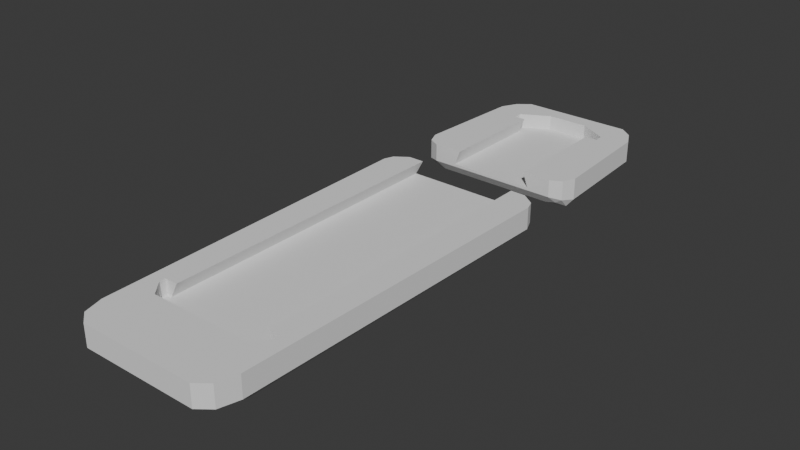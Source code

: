 # Source: ab-pads.blend  (saved by Blender 4.0.36; exported with 4.5.12 LTS)
import bpy
from mathutils import Matrix  # noqa: F401  (used for matrix-valued properties, if any)

bpy.ops.wm.read_factory_settings(use_empty=True)
scene = bpy.context.scene
scene.name = 'Scene'

# ---- collections
col_collection = bpy.data.collections.new('Collection'); scene.collection.children.link(col_collection)

# ---- world
world_world = bpy.data.worlds.new('World'); scene.world = world_world
world_world.use_nodes = True; world_world.node_tree.nodes.clear()
_N = world_world.node_tree.nodes; _L = world_world.node_tree.links
n0 = _N.new('ShaderNodeOutputWorld'); n0.name = 'World Output'; n0.location = (300, 300)
n1 = _N.new('ShaderNodeBackground'); n1.name = 'Background'; n1.location = (10, 300)
n1.inputs[0].default_value = (0.05088, 0.05088, 0.05088, 1.0)
_L.new(n1.outputs[0], n0.inputs[0])
n0.is_active_output = True
world_world.color = (0.05088, 0.05088, 0.05088)
world_world.use_sun_shadow = False
world_world.sun_shadow_jitter_overblur = 0.0

# ---- meshes
me_cube_005 = bpy.data.meshes.new('Cube.005')
me_cube_005.from_pydata([(-0.7059, -0.8705, -0.8518), (0.6201, -0.564, 0.1792), (-0.9265, -0.7185, -0.8518), (-1.008, 1.01, -0.8518), (-0.5951, -0.564, 0.1792), (-0.8082, 1.106, -0.8518), (0.9265, -0.7185, -0.8518), (0.7059, -0.8705, -0.8518), (0.8082, 1.106, -0.8518), (1.008, 1.01, -0.8518), (-0.8473, -0.6647, 1.148), (-0.9265, -0.7185, 0.614), (-0.6571, -0.8216, 1.148), (-0.7059, -0.8705, 0.614), (-0.7371, 1.045, 1.148), (-0.8082, 1.106, 0.3355), (-0.9174, 0.9522, 1.148), (-1.008, 1.01, 0.614), (0.7313, -0.8216, 1.148), (0.7059, -0.8705, 0.614), (0.8491, -0.6783, 1.148), (0.9265, -0.7185, 0.614), (0.9156, 0.9659, 1.148), (1.008, 1.01, 0.614), (0.8074, 1.045, 1.148), (0.8082, 1.106, 0.3355), (0.712, -0.4557, 0.1792), (-0.7075, -0.4557, 0.1792), (0.7726, -0.4557, 0.1792), (0.7726, -0.4877, 0.1792), (-0.7726, -0.4877, 0.1792), (-0.7726, -0.4557, 0.1792), (-0.7117, 1.106, 0.1792), (-0.6283, 1.106, -0.8518), (0.613, 1.106, -0.8518), (0.7116, 1.106, 0.1792), (0.6131, -0.4557, -0.8518), (0.7726, -0.4877, -0.8518), (0.7726, -0.4557, -0.8518), (0.6201, -0.564, -0.8518), (-0.7726, -0.4557, -0.8518), (-0.7726, -0.4877, -0.8518), (-0.6241, -0.4557, -0.8518), (-0.5951, -0.564, -0.8518), (0.8577, -0.8196, -0.8518), (0.8577, -0.8196, 0.614), (-0.8577, -0.8196, -0.8518), (-0.8577, -0.8196, 0.614), (-0.9663, 1.058, -0.8518), (-0.9663, 1.058, 0.4747), (0.9663, 1.058, 0.4747), (0.9663, 1.058, -0.8518)], [], [(49, 48, 3, 17), (50, 51, 8, 25), (7, 19, 13, 0), (14, 16, 10, 12, 18, 20, 22, 24), (45, 44, 6, 21), (2, 11, 17, 3), (5, 15, 25, 8, 34, 35, 32, 33), (9, 23, 21, 6), (12, 11, 47), (16, 14, 17), (24, 22, 23), (20, 18, 21), (10, 16, 17, 11), (18, 12, 13, 19), (21, 23, 22, 20), (25, 15, 14, 24), (46, 47, 11, 2), (8, 51, 9, 6, 44, 7, 0, 46, 2, 3, 48, 5, 33, 42, 40, 41, 43, 39, 37, 38, 36, 34), (1, 4, 30, 31, 27, 32, 35, 26, 28, 29), (32, 27, 42, 33), (39, 43, 4, 1), (41, 30, 4, 43), (37, 29, 28, 38), (39, 1, 29, 37), (38, 28, 26, 36), (40, 31, 30, 41), (42, 27, 31, 40), (26, 35, 34, 36), (17, 14, 49), (23, 50, 24), (21, 18, 45), (11, 12, 10), (19, 7, 44, 45), (0, 13, 47, 46), (15, 5, 48, 49), (23, 9, 51, 50), (24, 50, 25), (47, 13, 12), (45, 18, 19), (49, 14, 15)])
_uv = me_cube_005.uv_layers.new(name='UVMap')
_uv.uv.foreach_set('vector', [0.6134, 0.25, 0.375, 0.25, 0.375, 0.231, 0.6134, 0.231, 0.6134, 0.5, 0.375, 0.5, 0.375, 0.481, 0.6134, 0.481, 0.375, 0.769, 0.6134, 0.769, 0.6134, 0.981, 0.375, 0.981, 0.8502, 0.5125, 0.8657, 0.5252, 0.8652, 0.7244, 0.8486, 0.7384, 0.6502, 0.7384, 0.6375, 0.7261, 0.6369, 0.5232, 0.6483, 0.5128, 0.6134, 0.75, 0.375, 0.75, 0.375, 0.731, 0.6134, 0.731, 0.375, 0.01901, 0.6134, 0.01901, 0.6134, 0.231, 0.375, 0.231, 0.375, 0.269, 0.6134, 0.269, 0.6134, 0.481, 0.375, 0.481, 0.375, 0.4543, 0.5427, 0.4552, 0.5427, 0.2937, 0.375, 0.2946, 0.375, 0.519, 0.6134, 0.519, 0.6134, 0.731, 0.375, 0.731, 0.8486, 0.7384, 0.875, 0.731, 0.8655, 0.7405, 0.8657, 0.5252, 0.8502, 0.5125, 0.875, 0.519, 0.6483, 0.5128, 0.6369, 0.5232, 0.625, 0.519, 0.6375, 0.7261, 0.6502, 0.7384, 0.625, 0.731, 0.8652, 0.7244, 0.8657, 0.5252, 0.875, 0.519, 0.875, 0.731, 0.6502, 0.7384, 0.8486, 0.7384, 0.856, 0.75, 0.644, 0.75, 0.6134, 0.731, 0.6134, 0.519, 0.6369, 0.5232, 0.6375, 0.7261, 0.644, 0.5, 0.856, 0.5, 0.8502, 0.5125, 0.6483, 0.5128, 0.375, 0.009504, 0.6134, 0.009504, 0.6134, 0.01901, 0.375, 0.01901, 0.356, 0.5, 0.3655, 0.5095, 0.375, 0.519, 0.375, 0.731, 0.3655, 0.7405, 0.356, 0.75, 0.144, 0.75, 0.1345, 0.7405, 0.125, 0.731, 0.125, 0.519, 0.1345, 0.5095, 0.144, 0.5, 0.1696, 0.5, 0.1623, 0.6899, 0.1439, 0.69, 0.1436, 0.6938, 0.1641, 0.7029, 0.3289, 0.7029, 0.3538, 0.6938, 0.3537, 0.69, 0.3325, 0.6899, 0.3293, 0.5, 0.875, 0.5, 0.625, 0.5, 0.625, 0.5, 0.625, 0.5312, 0.625, 0.5312, 0.625, 0.684, 0.875, 0.684, 0.875, 0.5312, 0.875, 0.5312, 0.875, 0.5, 0.625, 0.684, 0.625, 0.5312, 0.5283, 0.5312, 0.5283, 0.6841, 0.5283, 0.25, 0.5283, 0.5, 0.625, 0.5, 0.625, 0.25, 0.5283, 0.5, 0.625, 0.5, 0.625, 0.5, 0.5283, 0.5, 0.585, 0.3067, 0.875, 0.5, 0.875, 0.5312, 0.585, 0.2896, 0.5283, 0.25, 0.625, 0.25, 0.625, 0.25, 0.5283, 0.25, 0.585, 0.2896, 0.875, 0.5312, 0.875, 0.5312, 0.585, 0.2896, 0.5283, 0.5312, 0.625, 0.5312, 0.625, 0.5, 0.5283, 0.5, 0.5283, 0.5312, 0.625, 0.5312, 0.625, 0.5312, 0.5283, 0.5312, 0.875, 0.5312, 0.625, 0.06597, 0.5283, 0.0659, 0.585, 0.2896, 0.875, 0.519, 0.8502, 0.5125, 0.8655, 0.5095, 0.625, 0.519, 0.6345, 0.5095, 0.6483, 0.5128, 0.625, 0.731, 0.6502, 0.7384, 0.6345, 0.7405, 0.875, 0.731, 0.8486, 0.7384, 0.8652, 0.7244, 0.6134, 0.769, 0.375, 0.769, 0.375, 0.75, 0.6134, 0.75, 0.375, 0.0, 0.6134, 0.0, 0.6134, 0.009504, 0.375, 0.009504, 0.6134, 0.269, 0.375, 0.269, 0.375, 0.25, 0.6134, 0.25, 0.6134, 0.519, 0.375, 0.519, 0.375, 0.5, 0.6134, 0.5, 0.6483, 0.5128, 0.6345, 0.5095, 0.644, 0.5, 0.8655, 0.7405, 0.856, 0.75, 0.8486, 0.7384, 0.6345, 0.7405, 0.6502, 0.7384, 0.644, 0.75, 0.8655, 0.5095, 0.8502, 0.5125, 0.856, 0.5])
me_cube_005.update()
me_cube = bpy.data.meshes.new('Cube')
me_cube.from_pydata([(-0.8, -0.9697, -1.0), (-1.0, -0.7305, -1.0), (-0.9265, 0.674, -1.0), (-0.6765, 1.0, -1.0), (1.0, -0.7305, -1.0), (0.8, -0.9697, -1.0), (0.6765, 1.0, -1.0), (0.9265, 0.674, -1.0), (-0.9265, -0.7652, 1.0), (-1.0, -0.7305, 0.4658), (-0.7235, -0.8838, 0.8155), (-0.8, -0.9697, 0.1873), (-0.5882, 0.9068, 1.0), (-0.6765, 1.0, 0.4658), (-0.8382, 0.6533, 1.0), (-0.9265, 0.674, 0.4658), (0.7235, -0.8838, 0.8155), (0.8, -0.9697, 0.1873), (0.9265, -0.753, 1.0), (1.0, -0.7305, 0.4658), (0.8382, 0.6403, 1.0), (0.9265, 0.674, 0.4658), (0.5882, 0.9068, 1.0), (0.6765, 1.0, 0.4658), (0.5971, 0.4698, 0.007441), (0.5971, 0.5863, 0.007441), (-0.5163, 0.4698, 0.007441), (0.516, 0.4698, 0.007441), (-0.5971, 0.4698, 0.007441), (-0.5971, 0.5863, 0.007441), (0.25, 0.789, 0.007441), (-0.25, 0.789, 0.007441), (-0.5163, -0.9697, 0.007441), (0.516, -0.9697, 0.007441), (0.4528, -0.9697, -1.0), (-0.4524, -0.9697, -1.0), (-0.5971, 0.4698, -1.0), (-0.5971, 0.5863, -1.0), (-0.4524, 0.4698, -1.0), (-0.25, 0.789, -1.0), (0.5971, 0.5863, -1.0), (0.5971, 0.4698, -1.0), (0.4528, 0.4698, -1.0), (0.25, 0.789, -1.0), (-0.936, -0.892, -1.0), (-0.8267, 0.876, -1.0), (0.936, -0.892, -1.0), (0.8267, 0.876, -1.0), (-0.8267, 0.876, 0.4658), (0.936, -0.892, 0.3265), (0.8267, 0.876, 0.4658), (-0.936, -0.892, 0.3265), (-0.8503, -0.8884, 0.6406), (0.8472, -0.8888, 0.6209)], [], [(48, 45, 2, 15), (50, 47, 6, 23), (34, 5, 17, 11, 0, 35, 32, 33), (22, 12, 14, 8, 18, 20), (49, 46, 4, 19), (1, 9, 15, 2), (3, 13, 23, 6), (7, 21, 19, 4), (8, 51, 52), (14, 13, 48), (22, 20, 23), (8, 14, 15, 9), (16, 10, 11, 17), (19, 21, 20, 18), (23, 13, 12, 22), (44, 51, 9, 1), (38, 35, 0, 44, 1, 2, 45, 3, 6, 47, 7, 4, 46, 5, 34, 42, 41, 40, 43, 39, 37, 36), (39, 31, 29, 37), (42, 27, 24, 41), (38, 26, 32, 35), (41, 24, 25, 40), (33, 27, 42, 34), (26, 28, 29, 31), (30, 25, 24, 27), (37, 29, 28, 36), (40, 25, 30, 43), (30, 27, 33, 32, 26, 31), (36, 28, 26, 38), (43, 30, 31, 39), (16, 17, 53), (18, 8, 10, 16), (13, 14, 12), (23, 20, 50), (18, 53, 49), (11, 10, 52), (0, 11, 51, 44), (17, 5, 46, 49), (21, 7, 47, 50), (13, 3, 45, 48), (48, 15, 14), (51, 8, 9), (49, 19, 18), (50, 20, 21), (52, 10, 8), (52, 51, 11), (53, 18, 16), (49, 53, 17)])
_uv = me_cube.uv_layers.new(name='UVMap')
_uv.uv.foreach_set('vector', [0.6134, 0.25, 0.375, 0.25, 0.375, 0.231, 0.6134, 0.231, 0.6134, 0.5, 0.375, 0.5, 0.375, 0.481, 0.6134, 0.481, 0.375, 0.8611, 0.375, 0.769, 0.6134, 0.769, 0.6134, 0.981, 0.375, 0.981, 0.375, 0.9014, 0.5773, 0.9014, 0.5773, 0.8611, 0.6527, 0.5086, 0.8477, 0.5082, 0.8628, 0.5265, 0.863, 0.7254, 0.6343, 0.7238, 0.6354, 0.5275, 0.6134, 0.75, 0.375, 0.75, 0.375, 0.731, 0.6134, 0.731, 0.375, 0.01901, 0.6134, 0.01901, 0.6134, 0.231, 0.375, 0.231, 0.375, 0.269, 0.6134, 0.269, 0.6134, 0.481, 0.375, 0.481, 0.375, 0.519, 0.6134, 0.519, 0.6134, 0.731, 0.375, 0.731, 0.863, 0.7254, 0.8655, 0.7405, 0.8588, 0.7402, 0.8628, 0.5265, 0.856, 0.5, 0.8655, 0.5095, 0.6527, 0.5086, 0.6354, 0.5275, 0.644, 0.5, 0.863, 0.7254, 0.8628, 0.5265, 0.875, 0.519, 0.875, 0.731, 0.6502, 0.7379, 0.8506, 0.7379, 0.856, 0.75, 0.644, 0.75, 0.6134, 0.731, 0.6134, 0.519, 0.6354, 0.5275, 0.6343, 0.7238, 0.644, 0.5, 0.856, 0.5, 0.8477, 0.5082, 0.6527, 0.5086, 0.375, 0.009504, 0.6134, 0.009504, 0.6134, 0.01901, 0.375, 0.01901, 0.1972, 0.5587, 0.2236, 0.75, 0.144, 0.75, 0.1345, 0.7405, 0.125, 0.731, 0.125, 0.519, 0.1345, 0.5095, 0.144, 0.5, 0.356, 0.5, 0.3655, 0.5095, 0.375, 0.519, 0.375, 0.731, 0.3655, 0.7405, 0.356, 0.75, 0.2639, 0.75, 0.3151, 0.5577, 0.3339, 0.5551, 0.3355, 0.5424, 0.2938, 0.5241, 0.2255, 0.5244, 0.1776, 0.5442, 0.1774, 0.5567, 0.5306, 0.3017, 0.625, 0.3017, 0.625, 0.25, 0.5306, 0.25, 0.5306, 0.5312, 0.625, 0.5312, 0.625, 0.5312, 0.5306, 0.5312, 0.5306, 0.2188, 0.625, 0.2188, 0.625, 0.04312, 0.5106, 0.2694, 0.5306, 0.5312, 0.625, 0.5312, 0.625, 0.5, 0.5306, 0.5, 0.4087, 0.5159, 0.625, 0.5312, 0.5306, 0.5312, 0.4121, 0.5179, 0.8571, 0.5312, 0.875, 0.5312, 0.875, 0.5, 0.8233, 0.5, 0.6767, 0.5, 0.625, 0.5, 0.625, 0.5312, 0.625, 0.5312, 0.5306, 0.25, 0.625, 0.25, 0.625, 0.2188, 0.5306, 0.2188, 0.5306, 0.5, 0.625, 0.5, 0.625, 0.4483, 0.5317, 0.4483, 0.625, 0.4483, 0.625, 0.5312, 0.4087, 0.5159, 0.625, 0.04312, 0.875, 0.5312, 0.625, 0.3017, 0.5306, 0.2188, 0.625, 0.2188, 0.625, 0.2188, 0.5306, 0.2188, 0.2938, 0.5241, 0.625, 0.4483, 0.625, 0.3017, 0.2255, 0.5244, 0.6502, 0.7379, 0.644, 0.75, 0.6404, 0.7402, 0.6343, 0.7238, 0.863, 0.7254, 0.8506, 0.7379, 0.6502, 0.7379, 0.856, 0.5, 0.8628, 0.5265, 0.8477, 0.5082, 0.644, 0.5, 0.6354, 0.5275, 0.6345, 0.5095, 0.6343, 0.7238, 0.6404, 0.7402, 0.6345, 0.7405, 0.856, 0.75, 0.8506, 0.7379, 0.8588, 0.7402, 0.375, 0.0, 0.6134, 0.0, 0.6134, 0.009504, 0.375, 0.009504, 0.6134, 0.769, 0.375, 0.769, 0.375, 0.75, 0.6134, 0.75, 0.6134, 0.519, 0.375, 0.519, 0.375, 0.5, 0.6134, 0.5, 0.6134, 0.269, 0.375, 0.269, 0.375, 0.25, 0.6134, 0.25, 0.8655, 0.5095, 0.875, 0.519, 0.8628, 0.5265, 0.8655, 0.7405, 0.863, 0.7254, 0.875, 0.731, 0.6345, 0.7405, 0.625, 0.731, 0.6343, 0.7238, 0.6345, 0.5095, 0.6354, 0.5275, 0.625, 0.519, 0.8588, 0.7402, 0.8506, 0.7379, 0.863, 0.7254, 0.8588, 0.7402, 0.8655, 0.7405, 0.856, 0.75, 0.6404, 0.7402, 0.6343, 0.7238, 0.6502, 0.7379, 0.6345, 0.7405, 0.6404, 0.7402, 0.644, 0.75])
me_cube.update()

# ---- objects
ob_bace_rest = bpy.data.objects.new('bace rest', me_cube_005)
ob_seat = bpy.data.objects.new('seat', me_cube)

# ---- transforms, parenting, visibility, modifiers, constraints
ob_bace_rest.location = (0.0, -39.53, 3.445)
ob_bace_rest.rotation_euler = (-0.0, 3.142, -0.0)
ob_bace_rest.scale = (17.0, 40.0, 3.0)
ob_seat.location = (0.0, 28.69, 3.0)
ob_seat.rotation_euler = (-0.0, 3.142, -0.0)
ob_seat.scale = (17.0, 16.0, 3.0)

# ---- collection membership
scene.collection.objects.link(ob_bace_rest)
scene.collection.objects.link(ob_seat)

# ---- scene / render settings (as saved in the file)
scene.frame_start = 1; scene.frame_end = 250; scene.frame_set(1)
scene.render.engine = 'BLENDER_EEVEE_NEXT'
scene.cycles.sampling_pattern = 'TABULATED_SOBOL'
scene.unit_settings.scale_length = 0.001
bpy.context.view_layer.update()

# ---- added for rendering (the .blend has no active camera and no usable light): camera, sun
cam_auto = bpy.data.cameras.new('AutoCamera')
cam_auto.lens = 50.0
cam_auto.sensor_width = 36.0
cam_auto.clip_end = 2013.77
ob_auto_camera = bpy.data.objects.new('AutoCamera', cam_auto)
scene.collection.objects.link(ob_auto_camera)
ob_auto_camera.location = (114.745, -152.525, 94.7962)
ob_auto_camera.rotation_euler = (1.09748, -7.21219e-08, 0.694738)
scene.camera = ob_auto_camera
light_auto_sun = bpy.data.lights.new('AutoSun', 'SUN')
light_auto_sun.energy = 3.0
light_auto_sun.angle = 0.0523599
ob_auto_sun = bpy.data.objects.new('AutoSun', light_auto_sun)
scene.collection.objects.link(ob_auto_sun)
ob_auto_sun.rotation_euler = (0.872665, 0.174533, 0.523599)
bpy.context.view_layer.update()

